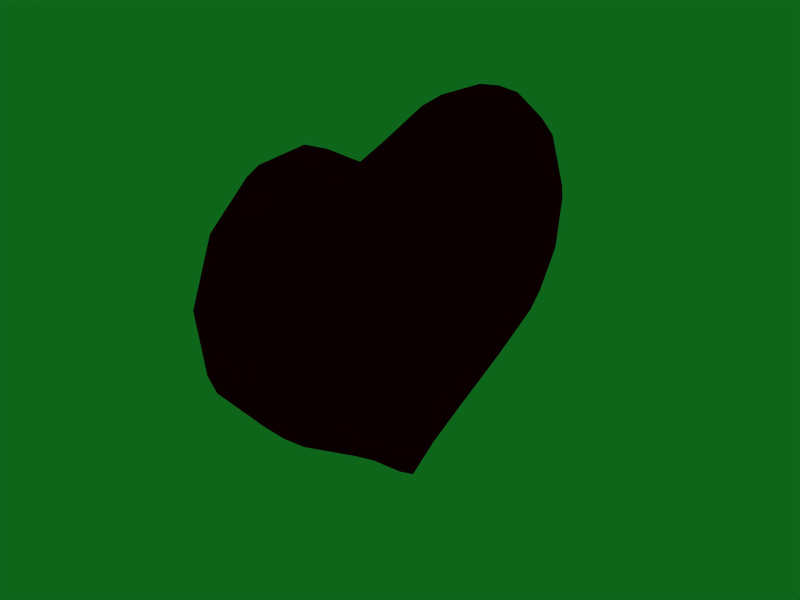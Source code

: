 # Source: Heart_pickup.blend  (saved by Blender 2.81.16; exported with 4.5.12 LTS)
import bpy
from mathutils import Matrix  # noqa: F401  (used for matrix-valued properties, if any)

bpy.ops.wm.read_factory_settings(use_empty=True)
scene = bpy.context.scene
scene.name = 'Scene'

# ---- collections
col_collection_1 = bpy.data.collections.new('Collection 1'); scene.collection.children.link(col_collection_1)

# ---- materials (node trees are filled in below, after node groups)
mat_heartmat = bpy.data.materials.new('HeartMat')
mat_heartmat.alpha_threshold = 0.0
mat_heartmat.use_transparent_shadow = False
mat_heartmat.diffuse_color = (0.8, 0.001977, 0.05297, 1.0)
mat_heartmat.roughness = 0.5
mat_heartmat.specular_intensity = 0.2
mat_heartmat.line_color = (0.0, 0.0, 0.0, 1.0)

# ---- material node trees

# ---- world
world_world = bpy.data.worlds.new('World'); scene.world = world_world
world_world.color = (0.05656, 0.4, 0.1073)
world_world.use_sun_shadow = False
world_world.sun_shadow_jitter_overblur = 0.0
world_world.cycles.sampling_method = 'MANUAL'
world_world.cycles.sample_map_resolution = 256

# ---- meshes
me_cube = bpy.data.meshes.new('Cube')
me_cube.from_pydata([(-43.35, 257.5, 429.3), (-58.28, 289.6, 201.4), (-40.51, -0.01513, -1.648), (-87.94, -0.02291, 345.2), (-62.93, 102.3, 474.8), (-65.56, 97.24, 89.54), (0.0, 0.0, 0.0), (0.0, -0.02291, 348.7), (0.0, 102.3, 474.8), (0.0, 257.5, 429.3), (0.0, 289.6, 201.4), (0.0, 97.24, 89.54), (-81.46, 185.3, 285.4), (-92.97, -0.02291, 313.8), (-94.76, 101.2, 335.5), (43.35, 257.5, 429.3), (58.28, 289.6, 201.4), (40.51, -0.01513, -1.648), (87.94, -0.02291, 345.2), (62.93, 102.3, 474.8), (65.56, 97.24, 89.54), (81.46, 185.3, 285.4), (92.97, -0.02291, 313.8), (94.76, 101.2, 335.5), (-43.35, -257.6, 429.3), (-58.28, -289.6, 201.4), (-40.51, -0.03069, -1.648), (-62.93, -102.4, 474.8), (-65.56, -97.28, 89.54), (0.0, -102.4, 474.8), (0.0, -257.6, 429.3), (0.0, -289.6, 201.4), (0.0, -97.28, 89.54), (-81.46, -185.4, 285.4), (-94.76, -101.2, 335.5), (43.35, -257.6, 429.3), (58.28, -289.6, 201.4), (40.51, -0.03069, -1.648), (62.93, -102.4, 474.8), (65.56, -97.28, 89.54), (81.46, -185.4, 285.4), (94.76, -101.2, 335.5)], [], [(0, 9, 10, 1), (4, 0, 12, 14), (5, 2, 13, 14), (0, 4, 8, 9), (4, 3, 7, 8), (10, 11, 5, 1), (11, 6, 2, 5), (5, 12, 1), (14, 12, 5), (1, 12, 0), (14, 13, 3, 4), (15, 16, 10, 9), (19, 23, 21, 15), (20, 23, 22, 17), (15, 9, 8, 19), (19, 8, 7, 18), (10, 16, 20, 11), (11, 20, 17, 6), (20, 16, 21), (23, 20, 21), (16, 15, 21), (23, 19, 18, 22), (24, 25, 31, 30), (27, 34, 33, 24), (28, 34, 13, 26), (24, 30, 29, 27), (27, 29, 7, 3), (31, 25, 28, 32), (32, 28, 26, 6), (28, 25, 33), (34, 28, 33), (25, 24, 33), (34, 27, 3, 13), (35, 30, 31, 36), (38, 35, 40, 41), (39, 37, 22, 41), (35, 38, 29, 30), (38, 18, 7, 29), (31, 32, 39, 36), (32, 6, 37, 39), (39, 40, 36), (41, 40, 39), (36, 40, 35), (41, 22, 18, 38)])
me_cube.polygons.foreach_set('use_smooth', [True] * 44)
_uv = me_cube.uv_layers.new(name='UVMap')
_uv.uv.foreach_set('vector', [0.0, 0.0, 0.0, 0.0, 0.0, 0.0, 0.0, 0.0, 0.0, 0.0, 0.0, 0.0, 0.0, 0.0, 0.0, 0.0, 0.0, 0.0, 0.0, 0.0, 0.0, 0.0, 0.0, 0.0, 0.0, 0.0, 0.0, 0.0, 0.0, 0.0, 0.0, 0.0, 0.0, 0.0, 0.0, 0.0, 0.0, 0.0, 0.0, 0.0, 0.0, 0.0, 0.0, 0.0, 0.0, 0.0, 0.0, 0.0, 0.0, 0.0, 0.0, 0.0, 0.0, 0.0, 0.0, 0.0, 0.0, 0.0, 0.0, 0.0, 0.0, 0.0, 0.0, 0.0, 0.0, 0.0, 0.0, 0.0, 0.0, 0.0, 0.0, 0.0, 0.0, 0.0, 0.0, 0.0, 0.0, 0.0, 0.0, 0.0, 0.0, 0.0, 0.0, 0.0, 0.0, 0.0, 0.0, 0.0, 0.0, 0.0, 0.0, 0.0, 0.0, 0.0, 0.0, 0.0, 0.0, 0.0, 0.0, 0.0, 0.0, 0.0, 0.0, 0.0, 0.0, 0.0, 0.0, 0.0, 0.0, 0.0, 0.0, 0.0, 0.0, 0.0, 0.0, 0.0, 0.0, 0.0, 0.0, 0.0, 0.0, 0.0, 0.0, 0.0, 0.0, 0.0, 0.0, 0.0, 0.0, 0.0, 0.0, 0.0, 0.0, 0.0, 0.0, 0.0, 0.0, 0.0, 0.0, 0.0, 0.0, 0.0, 0.0, 0.0, 0.0, 0.0, 0.0, 0.0, 0.0, 0.0, 0.0, 0.0, 0.0, 0.0, 0.0, 0.0, 0.0, 0.0, 0.0, 0.0, 0.0, 0.0, 0.0, 0.0, 0.0, 0.0, 0.0, 0.0, 0.0, 0.0, 0.0, 0.0, 0.0, 0.0, 0.0, 0.0, 0.0, 0.0, 0.0, 0.0, 0.0, 0.0, 0.0, 0.0, 0.0, 0.0, 0.0, 0.0, 0.0, 0.0, 0.0, 0.0, 0.0, 0.0, 0.0, 0.0, 0.0, 0.0, 0.0, 0.0, 0.0, 0.0, 0.0, 0.0, 0.0, 0.0, 0.0, 0.0, 0.0, 0.0, 0.0, 0.0, 0.0, 0.0, 0.0, 0.0, 0.0, 0.0, 0.0, 0.0, 0.0, 0.0, 0.0, 0.0, 0.0, 0.0, 0.0, 0.0, 0.0, 0.0, 0.0, 0.0, 0.0, 0.0, 0.0, 0.0, 0.0, 0.0, 0.0, 0.0, 0.0, 0.0, 0.0, 0.0, 0.0, 0.0, 0.0, 0.0, 0.0, 0.0, 0.0, 0.0, 0.0, 0.0, 0.0, 0.0, 0.0, 0.0, 0.0, 0.0, 0.0, 0.0, 0.0, 0.0, 0.0, 0.0, 0.0, 0.0, 0.0, 0.0, 0.0, 0.0, 0.0, 0.0, 0.0, 0.0, 0.0, 0.0, 0.0, 0.0, 0.0, 0.0, 0.0, 0.0, 0.0, 0.0, 0.0, 0.0, 0.0, 0.0, 0.0, 0.0, 0.0, 0.0, 0.0, 0.0, 0.0, 0.0, 0.0, 0.0, 0.0, 0.0, 0.0, 0.0, 0.0, 0.0, 0.0, 0.0, 0.0, 0.0, 0.0, 0.0, 0.0, 0.0, 0.0, 0.0, 0.0, 0.0, 0.0, 0.0, 0.0, 0.0, 0.0, 0.0, 0.0, 0.0, 0.0, 0.0])
me_cube.materials.append(mat_heartmat)
me_cube.use_remesh_preserve_volume = False
me_cube.use_remesh_preserve_attributes = False
me_cube.use_mirror_vertex_groups = False
me_cube.update()

# ---- objects
ob_heart = bpy.data.objects.new('Heart', me_cube)

# ---- transforms, parenting, visibility, modifiers, constraints
ob_heart.location = (0.0, 0.0, 0.0)
ob_heart.lock_rotations_4d = False
ob_heart.empty_display_type = 'ARROWS'
ob_heart.color = (0.0, 0.0, 0.0, 1.0)
ob_heart.lineart.crease_threshold = 0.0
_m = ob_heart.modifiers.new('Subsurf', 'SUBSURF')
_m.uv_smooth = 'PRESERVE_CORNERS'
_m.render_levels = 1
_m.show_only_control_edges = False

# ---- collection membership
col_collection_1.objects.link(ob_heart)

# ---- scene / render settings (as saved in the file)
scene.frame_start = 1; scene.frame_end = 250; scene.frame_set(76)
scene.render.engine = 'BLENDER_EEVEE_NEXT'
scene.render.image_settings.file_format = 'JPEG'
scene.render.image_settings.color_mode = 'RGB'
scene.render.image_settings.compression = 90
scene.render.resolution_x = 800
scene.render.resolution_y = 600
scene.render.pixel_aspect_x = 100.0
scene.render.pixel_aspect_y = 100.0
scene.render.fps = 25
scene.render.dither_intensity = 0.0
scene.render.use_compositing = False
scene.render.use_sequencer = False
scene.render.bake_margin = 2
scene.render.bake_bias = 0.0
scene.render.use_stamp_time = False
scene.render.use_stamp_date = False
scene.render.use_stamp_frame = False
scene.render.use_stamp_camera = False
scene.render.use_stamp_scene = False
scene.render.use_stamp_filename = False
scene.render.use_stamp_render_time = False
scene.render.stamp_font_size = 0
scene.cycles.use_denoising = False
scene.cycles.samples = 10
scene.cycles.sampling_pattern = 'TABULATED_SOBOL'
scene.cycles.light_sampling_threshold = 0.0
scene.cycles.use_adaptive_sampling = False
scene.cycles.use_light_tree = False
scene.cycles.blur_glossy = 0.0
scene.cycles.volume_bounces = 1
scene.cycles.pixel_filter_type = 'GAUSSIAN'
scene.cycles.sample_clamp_indirect = 0.0
scene.view_settings.view_transform = 'Raw'
scene.unit_settings.scale_length = 0.01
bpy.context.view_layer.update()

# ---- added for rendering (the .blend has no active camera): camera
cam_auto = bpy.data.cameras.new('AutoCamera')
cam_auto.lens = 50.0
cam_auto.sensor_width = 36.0
cam_auto.clip_end = 12560.0
ob_auto_camera = bpy.data.objects.new('AutoCamera', cam_auto)
scene.collection.objects.link(ob_auto_camera)
ob_auto_camera.location = (715.672, -858.829, 809.095)
ob_auto_camera.rotation_euler = (1.09748, -7.21219e-08, 0.694738)
scene.camera = ob_auto_camera
bpy.context.view_layer.update()
